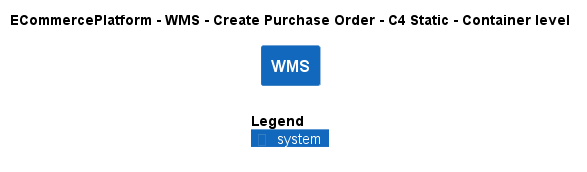

The diagram above was rendered by PlantUML. Its source (embedded in the PNG):
@startuml
!include ..\..\..\..\..\.c4s\C4_Container.puml

AddElementTag("c4interflow:lifecycle:new", $bgColor=green, $fontColor=#ffffff, $borderColor=green, $shadowing="False")
AddElementTag("c4interflow:lifecycle:changed", $bgColor=orange, $fontColor=#ffffff, $borderColor=orange, $shadowing="False")
AddElementTag("c4interflow:lifecycle:removed", $bgColor=red, $fontColor=#ffffff, $borderColor=red, $shadowing="False")

AddRelTag("c4interflow:lifecycle:new", $textColor=green, $lineColor=green)
AddRelTag("c4interflow:lifecycle:changed", $textColor=orange, $lineColor=orange)
AddRelTag("c4interflow:lifecycle:removed", $textColor=red, $lineColor=red)

SHOW_PERSON_PORTRAIT()
LAYOUT_TOP_DOWN()

skinparam linetype polyline

title ECommercePlatform - WMS - Create Purchase Order - C4 Static - Container level

System(ECommercePlatform.SoftwareSystems.WMS, "WMS", "")



SHOW_LEGEND()
@enduml